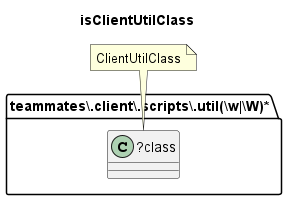

The diagram above was rendered by PlantUML. Its source (embedded in the PNG):
@startuml isClientUtilClass
title isClientUtilClass
folder "teammates\\.client\\.scripts\\.util(\\w|\\W)*" as package {
class "?class" as class {
}
}
note "ClientUtilClass" as ClientUtilClass
ClientUtilClass .. class
@enduml